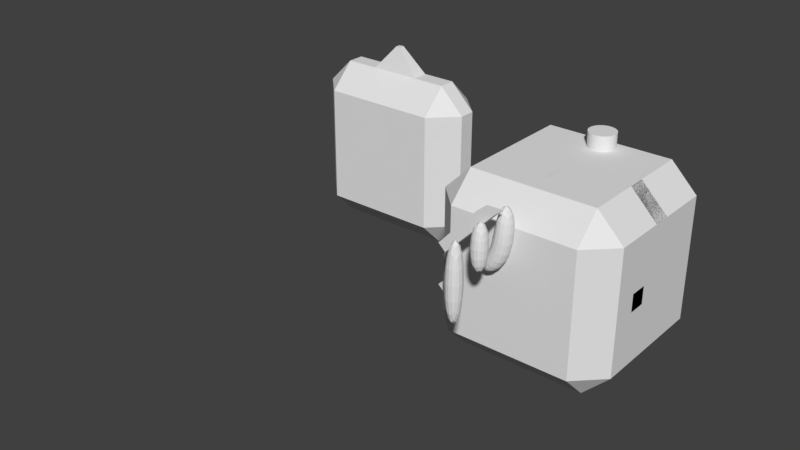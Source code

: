 # Source: mesh.blend  (saved by Blender 2.78.0; exported with 4.5.12 LTS)
import bpy
from mathutils import Matrix  # noqa: F401  (used for matrix-valued properties, if any)

bpy.ops.wm.read_factory_settings(use_empty=True)
scene = bpy.context.scene
scene.name = 'Scene'

# ---- collections
col_collection_1 = bpy.data.collections.new('Collection 1'); scene.collection.children.link(col_collection_1)
col_collection_20 = bpy.data.collections.new('Collection 20'); scene.collection.children.link(col_collection_20)

# ---- world
world_world = bpy.data.worlds.new('World'); scene.world = world_world
world_world.color = (0.05088, 0.05088, 0.05088)
world_world.use_sun_shadow = False
world_world.sun_shadow_jitter_overblur = 0.0
world_world.cycles.sampling_method = 'MANUAL'

# ---- meshes
me_cube_010 = bpy.data.meshes.new('Cube.010')
me_cube_010.from_pydata([(-0.1, -0.1, 0.0), (-0.1, -0.1, 1.0), (-0.1, 0.1, 0.0), (-0.1, 0.1, 1.0), (0.1, -0.1, 0.0), (0.1, -0.1, 1.0), (0.1, 0.1, 0.0), (0.1, 0.1, 1.0)], [], [(0, 1, 3, 2), (2, 3, 7, 6), (6, 7, 5, 4), (4, 5, 1, 0), (2, 6, 4, 0), (7, 3, 1, 5)])
me_cube_010.use_remesh_preserve_volume = False
me_cube_010.use_remesh_preserve_attributes = False
me_cube_010.use_mirror_vertex_groups = False
me_cube_010.update()
me_cube_012 = bpy.data.meshes.new('Cube.012')
me_cube_012.from_pydata([(-0.1, -0.1, 0.4), (-0.1, -0.1, 1.0), (-0.1, 0.1, 0.4), (-0.1, 0.1, 1.0), (0.1, -0.1, 0.4), (0.1, -0.1, 1.0), (0.1, 0.1, 0.4), (0.1, 0.1, 1.0)], [], [(0, 1, 3, 2), (2, 3, 7, 6), (6, 7, 5, 4), (4, 5, 1, 0), (2, 6, 4, 0), (7, 3, 1, 5)])
me_cube_012.use_remesh_preserve_volume = False
me_cube_012.use_remesh_preserve_attributes = False
me_cube_012.use_mirror_vertex_groups = False
me_cube_012.update()
me_cube_001 = bpy.data.meshes.new('Cube.001')
me_cube_001.from_pydata([(-0.3, -0.1, 0.3), (-0.1, -0.1, 1.0), (-0.3, 0.1, 0.3), (-0.1, 0.1, 1.0), (-0.1586, -0.1, 0.1586), (0.1, -0.1, 1.0), (-0.1586, 0.1, 0.1586), (0.1, 0.1, 1.0), (-0.1, -0.1, 0.5), (-0.1, 0.1, 0.5), (0.1, 0.1, 0.42), (0.1, -0.1, 0.42)], [], [(8, 1, 3, 9), (9, 3, 7, 10), (10, 7, 5, 11), (11, 5, 1, 8), (2, 6, 4, 0), (7, 3, 1, 5), (4, 11, 8, 0), (6, 10, 11, 4), (2, 9, 10, 6), (0, 8, 9, 2)])
me_cube_001.use_remesh_preserve_volume = False
me_cube_001.use_remesh_preserve_attributes = False
me_cube_001.use_mirror_vertex_groups = False
me_cube_001.update()
me_cube_007 = bpy.data.meshes.new('Cube.007')
me_cube_007.from_pydata([(-1.0, -0.1, -0.1), (-1.0, -0.1, 0.1), (-1.0, 0.1, -0.1), (-1.0, 0.1, 0.1), (1.0, -0.1, -0.1), (1.0, -0.1, 0.1), (1.0, 0.1, -0.1), (1.0, 0.1, 0.1)], [], [(0, 1, 3, 2), (2, 3, 7, 6), (6, 7, 5, 4), (4, 5, 1, 0), (2, 6, 4, 0), (7, 3, 1, 5)])
me_cube_007.use_remesh_preserve_volume = False
me_cube_007.use_remesh_preserve_attributes = False
me_cube_007.use_mirror_vertex_groups = False
me_cube_007.update()
me_cube_006 = bpy.data.meshes.new('Cube.006')
me_cube_006.from_pydata([(-1.0, -0.1, -0.1), (-1.0, -0.1, 0.1), (-1.0, 0.1, -0.1), (-1.0, 0.1, 0.1), (1.0, -0.1, -0.1), (1.0, -0.1, 0.1), (1.0, 0.1, -0.1), (1.0, 0.1, 0.1)], [], [(0, 1, 3, 2), (2, 3, 7, 6), (6, 7, 5, 4), (4, 5, 1, 0), (2, 6, 4, 0), (7, 3, 1, 5)])
me_cube_006.use_remesh_preserve_volume = False
me_cube_006.use_remesh_preserve_attributes = False
me_cube_006.use_mirror_vertex_groups = False
me_cube_006.update()
me_cube_004 = bpy.data.meshes.new('Cube.004')
me_cube_004.from_pydata([(-0.8268, -0.1719, -0.8686), (-0.9066, -0.1719, -0.7942), (-0.8268, 0.1, -0.8686), (-0.9066, 0.1, -0.7942), (0.9, -0.171, 0.8029), (0.7956, -0.1719, 0.9006), (0.9, 0.101, 0.8029), (0.7956, 0.1, 0.9006)], [], [(0, 1, 3, 2), (2, 3, 7, 6), (6, 7, 5, 4), (4, 5, 1, 0), (2, 6, 4, 0), (7, 3, 1, 5)])
me_cube_004.use_remesh_preserve_volume = False
me_cube_004.use_remesh_preserve_attributes = False
me_cube_004.use_mirror_vertex_groups = False
me_cube_004.update()
me_cube = bpy.data.meshes.new('Cube')
me_cube.from_pydata([(-1.0, -0.1, 0.1), (-0.5, -0.1, 0.1), (-1.0, 0.1, 0.1), (-0.5, 0.1, 0.1), (-1.0, -0.1, -0.1), (-0.42, -0.1, -0.1), (-1.0, 0.1, -0.1), (-0.42, 0.1, -0.1), (-0.3, -0.1, 0.3), (-0.1586, -0.1, 0.1586), (-0.1586, 0.1, 0.1586), (-0.3, 0.1, 0.3)], [], [(0, 1, 3, 2), (2, 3, 7, 6), (6, 7, 5, 4), (4, 5, 1, 0), (2, 6, 4, 0), (7, 10, 9, 5), (5, 9, 8, 1), (1, 8, 11, 3), (3, 11, 10, 7), (10, 11, 8, 9)])
me_cube.use_remesh_preserve_volume = False
me_cube.use_remesh_preserve_attributes = False
me_cube.use_mirror_vertex_groups = False
me_cube.update()
me_cylinder = bpy.data.meshes.new('Cylinder')
me_cylinder.from_pydata([(0.0, 1.0, -1.0), (0.0, 1.0, 1.0), (0.1951, 0.9808, -1.0), (0.1951, 0.9808, 1.0), (0.3827, 0.9239, -1.0), (0.3827, 0.9239, 1.0), (0.5556, 0.8315, -1.0), (0.5556, 0.8315, 1.0), (0.7071, 0.7071, -1.0), (0.7071, 0.7071, 1.0), (0.8315, 0.5556, -1.0), (0.8315, 0.5556, 1.0), (0.9239, 0.3827, -1.0), (0.9239, 0.3827, 1.0), (0.9808, 0.1951, -1.0), (0.9808, 0.1951, 1.0), (1.0, 7.55e-08, -1.0), (1.0, 7.55e-08, 1.0), (0.9808, -0.1951, -1.0), (0.9808, -0.1951, 1.0), (0.9239, -0.3827, -1.0), (0.9239, -0.3827, 1.0), (0.8315, -0.5556, -1.0), (0.8315, -0.5556, 1.0), (0.7071, -0.7071, -1.0), (0.7071, -0.7071, 1.0), (0.5556, -0.8315, -1.0), (0.5556, -0.8315, 1.0), (0.3827, -0.9239, -1.0), (0.3827, -0.9239, 1.0), (0.1951, -0.9808, -1.0), (0.1951, -0.9808, 1.0), (-3.258e-07, -1.0, -1.0), (-3.258e-07, -1.0, 1.0), (-0.1951, -0.9808, -1.0), (-0.1951, -0.9808, 1.0), (-0.3827, -0.9239, -1.0), (-0.3827, -0.9239, 1.0), (-0.5556, -0.8315, -1.0), (-0.5556, -0.8315, 1.0), (-0.7071, -0.7071, -1.0), (-0.7071, -0.7071, 1.0), (-0.8315, -0.5556, -1.0), (-0.8315, -0.5556, 1.0), (-0.9239, -0.3827, -1.0), (-0.9239, -0.3827, 1.0), (-0.9808, -0.1951, -1.0), (-0.9808, -0.1951, 1.0), (-1.0, 9.656e-07, -1.0), (-1.0, 9.656e-07, 1.0), (-0.9808, 0.1951, -1.0), (-0.9808, 0.1951, 1.0), (-0.9239, 0.3827, -1.0), (-0.9239, 0.3827, 1.0), (-0.8315, 0.5556, -1.0), (-0.8315, 0.5556, 1.0), (-0.7071, 0.7071, -1.0), (-0.7071, 0.7071, 1.0), (-0.5556, 0.8315, -1.0), (-0.5556, 0.8315, 1.0), (-0.3827, 0.9239, -1.0), (-0.3827, 0.9239, 1.0), (-0.1951, 0.9808, -1.0), (-0.1951, 0.9808, 1.0)], [], [(0, 1, 3, 2), (2, 3, 5, 4), (4, 5, 7, 6), (6, 7, 9, 8), (8, 9, 11, 10), (10, 11, 13, 12), (12, 13, 15, 14), (14, 15, 17, 16), (16, 17, 19, 18), (18, 19, 21, 20), (20, 21, 23, 22), (22, 23, 25, 24), (24, 25, 27, 26), (26, 27, 29, 28), (28, 29, 31, 30), (30, 31, 33, 32), (32, 33, 35, 34), (34, 35, 37, 36), (36, 37, 39, 38), (38, 39, 41, 40), (40, 41, 43, 42), (42, 43, 45, 44), (44, 45, 47, 46), (46, 47, 49, 48), (48, 49, 51, 50), (50, 51, 53, 52), (52, 53, 55, 54), (54, 55, 57, 56), (56, 57, 59, 58), (58, 59, 61, 60), (3, 1, 63, 61, 59, 57, 55, 53, 51, 49, 47, 45, 43, 41, 39, 37, 35, 33, 31, 29, 27, 25, 23, 21, 19, 17, 15, 13, 11, 9, 7, 5), (60, 61, 63, 62), (62, 63, 1, 0), (0, 2, 4, 6, 8, 10, 12, 14, 16, 18, 20, 22, 24, 26, 28, 30, 32, 34, 36, 38, 40, 42, 44, 46, 48, 50, 52, 54, 56, 58, 60, 62)])
me_cylinder.use_remesh_preserve_volume = False
me_cylinder.use_remesh_preserve_attributes = False
me_cylinder.use_mirror_vertex_groups = False
me_cylinder.update()
me_cube_000 = bpy.data.meshes.new('Cube.000')
me_cube_000.from_pydata([(-1.0, -0.4, -1.0), (-1.0, -0.4, 1.0), (-1.0, 0.4, -1.0), (-1.0, 0.4, 1.0), (1.0, -0.4, -1.0), (1.0, -0.4, 1.0), (1.0, 0.4, -1.0), (1.0, 0.4, 1.0)], [], [(0, 1, 3, 2), (2, 3, 7, 6), (6, 7, 5, 4), (4, 5, 1, 0), (2, 6, 4, 0), (7, 3, 1, 5)])
me_cube_000.use_remesh_preserve_volume = False
me_cube_000.use_remesh_preserve_attributes = False
me_cube_000.use_mirror_vertex_groups = False
me_cube_000.update()
me_cube_003 = bpy.data.meshes.new('Cube.003')
me_cube_003.from_pydata([(-1.0, -1.0, -1.0), (-1.0, -1.0, 1.0), (-1.0, 1.0, -1.0), (-1.0, 1.0, 1.0), (1.0, -1.0, -1.0), (1.0, -1.0, 1.0), (1.0, 1.0, -1.0), (1.0, 1.0, 1.0)], [], [(0, 1, 3, 2), (2, 3, 7, 6), (6, 7, 5, 4), (4, 5, 1, 0), (2, 6, 4, 0), (7, 3, 1, 5)])
me_cube_003.use_remesh_preserve_volume = False
me_cube_003.use_remesh_preserve_attributes = False
me_cube_003.use_mirror_vertex_groups = False
me_cube_003.update()
me_cube_005 = bpy.data.meshes.new('Cube.005')
me_cube_005.from_pydata([(-0.3, -0.1, 1.0), (-0.03, -0.03, 1.3), (-0.3, 0.1, 1.0), (-0.03, 0.03, 1.3), (0.3, -0.1, 1.0), (0.03, -0.03, 1.3), (0.3, 0.1, 1.0), (0.03, 0.03, 1.3)], [], [(0, 1, 3, 2), (2, 3, 7, 6), (6, 7, 5, 4), (4, 5, 1, 0), (2, 6, 4, 0), (7, 3, 1, 5)])
_ca = me_cube_005.color_attributes.new('Col', 'BYTE_COLOR', 'CORNER')
_ca.data.foreach_set('color', [1.0, 1.0, 1.0, 1.0, 1.0, 1.0, 1.0, 1.0, 1.0, 1.0, 1.0, 1.0, 1.0, 1.0, 1.0, 1.0, 1.0, 1.0, 1.0, 1.0, 1.0, 1.0, 1.0, 1.0, 1.0, 1.0, 1.0, 1.0, 1.0, 1.0, 1.0, 1.0, 1.0, 1.0, 1.0, 1.0, 1.0, 1.0, 1.0, 1.0, 1.0, 1.0, 1.0, 1.0, 1.0, 1.0, 1.0, 1.0, 1.0, 1.0, 1.0, 1.0, 1.0, 1.0, 1.0, 1.0, 1.0, 1.0, 1.0, 1.0, 1.0, 1.0, 1.0, 1.0, 1.0, 1.0, 1.0, 1.0, 1.0, 1.0, 1.0, 1.0, 1.0, 1.0, 1.0, 1.0, 1.0, 1.0, 1.0, 1.0, 1.0, 1.0, 1.0, 1.0, 1.0, 1.0, 1.0, 1.0, 1.0, 1.0, 1.0, 1.0, 1.0, 1.0, 1.0, 1.0])
me_cube_005.use_remesh_preserve_volume = False
me_cube_005.use_remesh_preserve_attributes = False
me_cube_005.use_mirror_vertex_groups = False
me_cube_005.update()
me_cube_002 = bpy.data.meshes.new('Cube.002')
me_cube_002.from_pydata([(-1.0, -0.4, -1.0), (-1.0, -0.4, 1.0), (-1.0, 0.4, -1.0), (-1.0, 0.4, 1.0), (1.0, -0.4, -1.0), (1.0, -0.4, 1.0), (1.0, 0.4, -1.0), (1.0, 0.4, 1.0)], [], [(0, 1, 3, 2), (2, 3, 7, 6), (6, 7, 5, 4), (4, 5, 1, 0), (2, 6, 4, 0), (7, 3, 1, 5)])
me_cube_002.use_remesh_preserve_volume = False
me_cube_002.use_remesh_preserve_attributes = False
me_cube_002.use_mirror_vertex_groups = False
me_cube_002.update()
me_cube_008 = bpy.data.meshes.new('Cube.008')
me_cube_008.from_pydata([(-1.0, -0.1, -0.1), (-1.0, -0.1, 0.1), (-1.0, 0.1, -0.1), (-1.0, 0.1, 0.1), (1.0, -0.1, -0.1), (1.0, -0.1, 0.1), (1.0, 0.1, -0.1), (1.0, 0.1, 0.1)], [], [(0, 1, 3, 2), (2, 3, 7, 6), (6, 7, 5, 4), (4, 5, 1, 0), (2, 6, 4, 0), (7, 3, 1, 5)])
me_cube_008.use_remesh_preserve_volume = False
me_cube_008.use_remesh_preserve_attributes = False
me_cube_008.use_mirror_vertex_groups = False
me_cube_008.update()
me_cube_009 = bpy.data.meshes.new('Cube.009')
me_cube_009.from_pydata([(-0.4255, -0.056, 0.4729), (-0.5053, -0.056, 0.5474), (-0.4255, 0.1, 0.4729), (-0.5053, 0.1, 0.5474), (0.09162, -0.05504, 1.01), (-0.08852, -0.056, 1.005), (0.09162, 0.101, 1.01), (-0.08852, 0.1, 1.005)], [], [(0, 1, 3, 2), (2, 3, 7, 6), (6, 7, 5, 4), (4, 5, 1, 0), (2, 6, 4, 0), (7, 3, 1, 5)])
me_cube_009.use_remesh_preserve_volume = False
me_cube_009.use_remesh_preserve_attributes = False
me_cube_009.use_mirror_vertex_groups = False
me_cube_009.update()

# ---- objects
ob_mirrortubestraight = bpy.data.objects.new('MirrorTubeStraight', me_cube_010)
ob_mirrortubeempty = bpy.data.objects.new('MirrorTubeEmpty', me_cube_012)
ob_mirrortube2 = bpy.data.objects.new('MirrorTube2', me_cube_001)
ob_cube_000 = bpy.data.objects.new('Cube.000', me_cube_007)
ob_cube_002 = bpy.data.objects.new('Cube.002', me_cube_006)
ob_mirrorplate = bpy.data.objects.new('MirrorPlate', me_cube_004)
ob_mirrortube = bpy.data.objects.new('MirrorTube', me_cube)
ob_cylinder_002 = bpy.data.objects.new('Cylinder.002', me_cylinder)
ob_cylinder_001 = bpy.data.objects.new('Cylinder.001', me_cylinder)
ob_cylinder = bpy.data.objects.new('Cylinder', me_cylinder)
ob_mirrorplatform = bpy.data.objects.new('MirrorPlatform', me_cube_000)
ob_mirror = bpy.data.objects.new('Mirror', me_cube_003)
ob_connector = bpy.data.objects.new('Connector', me_cube_005)
ob_platform = bpy.data.objects.new('Platform', me_cube_002)
ob_cube_003 = bpy.data.objects.new('Cube.003', me_cube_008)
ob_mirrortube3 = bpy.data.objects.new('MirrorTube3', me_cube_009)

# ---- transforms, parenting, visibility, modifiers, constraints
ob_mirrortubestraight.location = (3.001, 0.1367, -0.001938)
ob_mirrortubestraight.lineart.crease_threshold = 0.0
_m = ob_mirrortubestraight.modifiers.new('Subsurf', 'SUBSURF')
_m.uv_smooth = 'PRESERVE_CORNERS'
_m.quality = 2
_m.levels = 0
_m.show_only_control_edges = False
ob_mirrortubeempty.location = (3.001, 0.5014, -0.001938)
ob_mirrortubeempty.lineart.crease_threshold = 0.0
_m = ob_mirrortubeempty.modifiers.new('Subsurf', 'SUBSURF')
_m.uv_smooth = 'PRESERVE_CORNERS'
_m.quality = 2
_m.levels = 0
_m.show_only_control_edges = False
ob_mirrortube2.location = (3.005, 0.8923, 0.0)
ob_mirrortube2.lineart.crease_threshold = 0.0
_m = ob_mirrortube2.modifiers.new('Subsurf', 'SUBSURF')
_m.uv_smooth = 'PRESERVE_CORNERS'
_m.quality = 2
_m.levels = 0
_m.show_only_control_edges = False
ob_cube_000.location = (2.5, 1.677, 0.0)
ob_cube_000.rotation_euler = (0.0, -0.7854, 0.0)
ob_cube_000.lineart.crease_threshold = 0.0
ob_cube_002.location = (3.0, 1.677, 0.0)
ob_cube_002.rotation_euler = (0.0, 1.571, 0.0)
ob_cube_002.lineart.crease_threshold = 0.0
ob_mirrorplate.location = (3.0, 1.475, 0.0)
ob_mirrorplate.lineart.crease_threshold = 0.0
ob_mirrortube.location = (3.0, 1.467, -0.02079)
ob_mirrortube.lineart.crease_threshold = 0.0
ob_cylinder_002.location = (2.271, 2.55, -0.01999)
ob_cylinder_002.rotation_euler = (0.0, 1.571, 0.0)
ob_cylinder_002.scale = (0.15, 0.15, 0.45)
ob_cylinder_002.hide_viewport = True
ob_cylinder_002.lineart.crease_threshold = 0.0
ob_cylinder_001.location = (3.0, 2.55, 0.7131)
ob_cylinder_001.scale = (0.15, 0.15, 0.45)
ob_cylinder_001.hide_viewport = True
ob_cylinder_001.lineart.crease_threshold = 0.0
ob_cylinder.location = (2.83, 2.55, 0.15)
ob_cylinder.rotation_euler = (0.0, 0.7854, 0.0)
ob_cylinder.scale = (0.15, 0.15, 0.3)
ob_cylinder.hide_viewport = True
ob_cylinder.lineart.crease_threshold = 0.0
ob_mirrorplatform.location = (3.0, 2.0, 0.0)
ob_mirrorplatform.hide_viewport = True
ob_mirrorplatform.hide_render = True
ob_mirrorplatform.lineart.crease_threshold = 0.0
_m = ob_mirrorplatform.modifiers.new('Bevel', 'BEVEL')
_m.width = 0.3
_m.width_pct = 0.3
_m.limit_method = 'NONE'
_m.spread = 0.0
ob_mirror.location = (3.0, 2.0, 0.0)
ob_mirror.display_type = 'WIRE'
ob_mirror.lineart.crease_threshold = 0.0
_m = ob_mirror.modifiers.new('Bevel', 'BEVEL')
_m.width = 0.3
_m.width_pct = 0.3
_m.limit_method = 'NONE'
_m.spread = 0.0
_m = ob_mirror.modifiers.new('Boolean', 'BOOLEAN')
_m.object = ob_mirrorplatform
_m.double_threshold = 0.001
_m.solver = 'FAST'
_m = ob_mirror.modifiers.new('Boolean.001', 'BOOLEAN')
_m.solver = 'FAST'
ob_connector.location = (0.0, 3.0, 0.0)
ob_connector.lineart.crease_threshold = 0.0
ob_platform.location = (0.0, 3.0, 0.0)
ob_platform.lineart.crease_threshold = 0.0
_m = ob_platform.modifiers.new('Bevel', 'BEVEL')
_m.width = 0.3
_m.width_pct = 0.3
_m.limit_method = 'NONE'
_m.spread = 0.0
ob_cube_003.location = (3.0, 1.677, 0.0)
ob_cube_003.lineart.crease_threshold = 0.0
ob_mirrortube3.location = (3.0, 0.6168, 0.0)
ob_mirrortube3.lineart.crease_threshold = 0.0

# ---- collection membership
col_collection_1.objects.link(ob_mirrortubestraight)
col_collection_1.objects.link(ob_mirrortubeempty)
col_collection_1.objects.link(ob_mirrortube2)
col_collection_1.objects.link(ob_cube_000)
col_collection_1.objects.link(ob_cube_002)
col_collection_1.objects.link(ob_mirrorplate)
col_collection_1.objects.link(ob_mirrortube)
col_collection_1.objects.link(ob_cylinder_002)
col_collection_1.objects.link(ob_cylinder_001)
col_collection_1.objects.link(ob_cylinder)
col_collection_1.objects.link(ob_mirrorplatform)
col_collection_1.objects.link(ob_mirror)
col_collection_1.objects.link(ob_connector)
col_collection_1.objects.link(ob_platform)
col_collection_20.objects.link(ob_cube_003)
col_collection_20.objects.link(ob_mirrortube3)

# ---- scene / render settings (as saved in the file)
scene.frame_start = 1; scene.frame_end = 250; scene.frame_set(82)
scene.render.engine = 'BLENDER_EEVEE_NEXT'
scene.render.resolution_percentage = 50
scene.render.dither_intensity = 0.0
scene.cycles.use_denoising = False
scene.cycles.samples = 128
scene.cycles.sampling_pattern = 'TABULATED_SOBOL'
scene.cycles.light_sampling_threshold = 0.0
scene.cycles.use_adaptive_sampling = False
scene.cycles.use_light_tree = False
scene.cycles.blur_glossy = 0.0
scene.cycles.sample_clamp_indirect = 0.0
scene.view_settings.view_transform = 'Standard'
bpy.context.view_layer.update()

# ---- added for rendering (the .blend has no active camera and no usable light): camera, sun
cam_auto = bpy.data.cameras.new('AutoCamera')
cam_auto.lens = 50.0
cam_auto.sensor_width = 36.0
cam_auto.clip_end = 1000.0
ob_auto_camera = bpy.data.objects.new('AutoCamera', cam_auto)
scene.collection.objects.link(ob_auto_camera)
ob_auto_camera.location = (8.01939, -6.62327, 5.36551)
ob_auto_camera.rotation_euler = (1.09748, -7.21219e-08, 0.694738)
scene.camera = ob_auto_camera
light_auto_sun = bpy.data.lights.new('AutoSun', 'SUN')
light_auto_sun.energy = 3.0
light_auto_sun.angle = 0.0523599
ob_auto_sun = bpy.data.objects.new('AutoSun', light_auto_sun)
scene.collection.objects.link(ob_auto_sun)
ob_auto_sun.rotation_euler = (0.872665, 0.174533, 0.523599)
bpy.context.view_layer.update()
